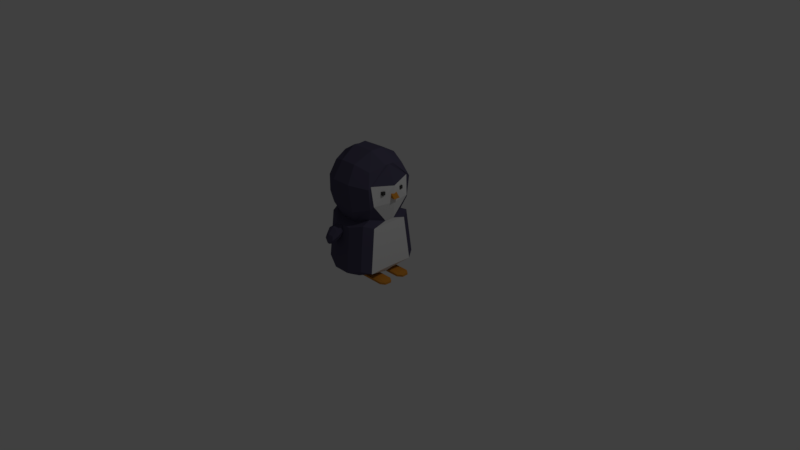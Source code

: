 # Source: penguin.blend  (saved by Blender 2.78.0; exported with 4.5.12 LTS)
import bpy
from mathutils import Matrix  # noqa: F401  (used for matrix-valued properties, if any)

bpy.ops.wm.read_factory_settings(use_empty=True)
scene = bpy.context.scene
scene.name = 'Scene'

# ---- collections
col_collection_1 = bpy.data.collections.new('Collection 1'); scene.collection.children.link(col_collection_1)
col_collection_3 = bpy.data.collections.new('Collection 3'); scene.collection.children.link(col_collection_3)

# ---- materials (node trees are filled in below, after node groups)
mat_material = bpy.data.materials.new('Material')
mat_material.alpha_threshold = 0.0
mat_material.use_transparent_shadow = False
mat_material.diffuse_color = (0.08526, 0.0777, 0.1329, 1.0)
mat_material.roughness = 0.5
mat_material.line_color = (0.0, 0.0, 0.0, 1.0)
mat_material_001 = bpy.data.materials.new('Material.001')
mat_material_001.alpha_threshold = 0.0
mat_material_001.use_transparent_shadow = False
mat_material_001.diffuse_color = (0.6738, 0.2744, 0.03611, 1.0)
mat_material_001.roughness = 0.5
mat_material_002 = bpy.data.materials.new('Material.002')
mat_material_002.alpha_threshold = 0.0
mat_material_002.use_transparent_shadow = False
mat_material_002.roughness = 0.5
mat_material_003 = bpy.data.materials.new('Material.003')
mat_material_003.alpha_threshold = 0.0
mat_material_003.use_transparent_shadow = False
mat_material_003.diffuse_color = (0.00637, 0.00637, 0.00637, 1.0)
mat_material_003.roughness = 0.5
mat_material_005 = bpy.data.materials.new('Material.005')
mat_material_005.alpha_threshold = 0.0
mat_material_005.use_transparent_shadow = False
mat_material_005.diffuse_color = (0.0578, 0.0578, 0.0578, 1.0)
mat_material_005.roughness = 0.5
mat_material_004 = bpy.data.materials.new('Material.004')
mat_material_004.alpha_threshold = 0.0
mat_material_004.use_transparent_shadow = False
mat_material_004.diffuse_color = (0.058, 0.058, 0.058, 1.0)
mat_material_004.roughness = 0.5

# ---- material node trees

# ---- world
world_world = bpy.data.worlds.new('World'); scene.world = world_world
world_world.color = (0.05088, 0.05088, 0.05088)
world_world.use_sun_shadow = False
world_world.sun_shadow_jitter_overblur = 0.0
world_world.cycles.sampling_method = 'MANUAL'

# ---- cameras
cam_camera = bpy.data.cameras.new('Camera')
cam_camera.clip_end = 100.0
cam_camera.lens = 35.0
cam_camera.sensor_width = 32.0
cam_camera.sensor_height = 18.0
cam_camera.ortho_scale = 7.314
cam_camera.dof.focus_distance = 0.0
cam_camera.dof.aperture_fstop = 128.0

# ---- lights
light_lamp = bpy.data.lights.new('Lamp', 'POINT')
light_lamp.transmission_factor = 0.0
light_lamp.cutoff_distance = 30.0
light_lamp.energy = 100.0
light_lamp.shadow_buffer_clip_start = 1.001
light_lamp.shadow_soft_size = 0.1
light_lamp.shadow_maximum_resolution = 0.006
light_lamp.use_absolute_resolution = True

# ---- meshes
me_cube = bpy.data.meshes.new('Cube')
me_cube.from_pydata([(0.5092, 0.3967, -0.6249), (-0.4137, 0.3943, -0.6173), (0.5311, 0.3967, 0.3316), (-0.4137, 0.3943, 0.325), (0.6249, 0.102, -0.6916), (0.2216, 0.4919, -0.7201), (-0.1159, 0.4919, -0.7201), (0.6095, 0.4611, -0.3684), (0.6249, 0.5066, 0.05058), (-0.5075, 0.08943, -0.7111), (-0.5075, 0.4881, -0.3124), (-0.5075, 0.4881, 0.02011), (0.6263, 0.08725, 0.4268), (0.2216, 0.4919, 0.4268), (-0.1159, 0.4919, 0.4268), (-0.5075, 0.08943, 0.4188), (0.2614, 0.6838, 0.08609), (-0.1558, 0.6838, 0.08609), (0.2992, 0.6382, -0.4608), (-0.1558, 0.6838, -0.3793), (-0.6965, 0.1287, -0.3754), (-0.6965, 0.1287, 0.08311), (0.6559, 0.4113, -0.3069), (0.6143, 0.4422, 0.09304), (0.2855, 0.1271, 0.6187), (-0.1799, 0.1271, 0.6187), (0.6249, 0.0, -0.6916), (-0.5075, 0.0, -0.7111), (0.6263, 0.0, 0.4268), (-0.5075, 0.0, 0.4188), (-0.6965, 0.0, -0.3754), (-0.6965, 0.0, 0.08311), (0.7556, 0.0, -0.2971), (0.766, 0.0, 0.041), (0.2855, 0.0, 0.6187), (-0.1718, 0.0, 0.6078), (0.502, 0.2713, -1.808), (0.4834, 0.3688, -0.7151), (-0.5197, 0.5306, -1.7), (0.5389, 0.6621, -1.618), (0.6512, 0.0, -1.675), (0.6546, 0.4882, -1.685), (-0.08622, 0.7573, -1.714), (0.615, 0.0, -0.7658), (0.2513, 0.7573, -1.714), (0.5027, 0.5537, -0.7091), (-0.4202, 0.4986, -0.7016), (0.6184, 0.3798, -0.7759), (0.2151, 0.6489, -0.8043), (-0.1224, 0.6489, -0.8043), (-0.514, 0.3673, -0.7953), (0.6215, 0.0, -0.6816), (-0.514, 0.0, -0.7953), (0.4986, 0.0, -1.843), (0.3863, 0.5661, -1.786), (0.5124, 0.0, -1.852), (-0.2453, 0.0, -1.892), (-0.6429, 0.3906, -1.831), (0.109, 0.0, -1.88), (0.09864, 0.5404, -1.881), (-0.7246, 0.0, -1.761), (-0.2389, 0.5404, -1.881), (0.3967, 0.0, -1.892), (0.509, 0.0, -1.842), (-0.1389, 0.6569, -1.002), (-0.1389, 0.6569, -0.8317), (-0.1753, 0.8795, -1.138), (-0.1792, 0.8695, -0.9901), (0.03131, 0.6569, -1.002), (0.03131, 0.6569, -0.8317), (-0.02337, 0.8735, -1.144), (-0.008945, 0.8695, -0.9901), (-0.1983, 0.7844, -1.062), (-0.158, 0.6377, -0.9168), (-0.1983, 0.7844, -0.8924), (-0.1983, 0.8887, -1.075), (-0.0919, 0.8948, -1.171), (-0.09406, 0.8887, -0.971), (0.01018, 0.8887, -1.075), (0.01018, 0.7844, -1.101), (0.01018, 0.7844, -0.8924), (0.05044, 0.6377, -0.9168), (-0.0538, 0.6377, -1.021), (-0.0538, 0.6377, -0.8125), (-0.09406, 0.7844, -0.8492), (-0.09406, 0.7844, -1.105), (-0.0538, 0.5946, -0.9168), (0.05336, 0.7844, -0.9966), (-0.09769, 0.9251, -1.14), (-0.2415, 0.7844, -0.9966), (0.6249, 0.0, -1.012), (0.6324, 0.4215, -1.126), (0.4402, 0.2701, -1.859), (0.4414, 0.1418, -1.859), (0.2777, 0.1435, -1.859), (0.8183, 0.2918, -1.922), (0.8167, 0.2921, -1.88), (0.8269, 0.1488, -1.88), (0.8269, 0.1589, -1.922), (0.2683, 0.2776, -1.859), (0.1761, 0.08514, -1.923), (0.1761, 0.08514, -1.88), (0.1761, 0.351, -1.923), (0.1761, 0.351, -1.88), (0.7325, 0.08514, -1.922), (0.7325, 0.08514, -1.88), (0.7325, 0.351, -1.922), (0.7325, 0.351, -1.88), (0.738, -0.06573, -0.1984), (0.738, -0.06573, -0.1018), (0.738, 0.0, -0.1984), (0.738, 0.0, -0.1018), (0.8346, -0.06573, -0.1984), (0.7403, -0.06573, -0.1018), (0.8346, 0.0, -0.1984), (0.7403, 0.0, -0.1018)], [], [(21, 15, 3, 11), (19, 6, 1, 10), (14, 17, 11, 3), (17, 19, 10, 11), (2, 8, 16, 13), (13, 16, 17, 14), (8, 7, 18, 16), (16, 18, 19, 17), (7, 0, 5, 18), (18, 5, 6, 19), (9, 20, 10, 1), (20, 21, 11, 10), (27, 30, 20, 9), (30, 31, 21, 20), (31, 29, 15, 21), (0, 7, 22, 4), (7, 8, 23, 22), (8, 2, 12, 23), (2, 13, 24, 12), (13, 14, 25, 24), (14, 3, 15, 25), (25, 15, 29, 35), (24, 25, 35, 34), (12, 24, 34, 28), (23, 12, 28, 33), (22, 23, 33, 32), (4, 22, 32, 26), (6, 5, 48, 49), (1, 6, 49, 46), (5, 0, 45, 48), (0, 4, 47, 45), (45, 47, 91, 41, 39), (38, 42, 61, 57), (47, 43, 90, 91), (44, 39, 54, 59), (9, 1, 46, 50), (47, 4, 51, 43), (27, 9, 50, 52), (39, 41, 36, 54), (48, 45, 39, 44), (50, 46, 38, 57), (42, 44, 59, 61), (41, 40, 53, 36), (49, 48, 44, 42), (59, 54, 62, 58), (46, 49, 42, 38), (57, 61, 56, 60), (36, 53, 63, 55), (54, 36, 55, 62), (61, 59, 58, 56), (52, 50, 57, 60), (89, 74, 67, 75), (88, 77, 71, 78), (87, 80, 69, 81), (86, 83, 65, 73), (85, 79, 68, 82), (84, 74, 65, 83), (80, 84, 83, 69), (71, 77, 84, 80), (77, 67, 74, 84), (72, 85, 82, 64), (66, 76, 85, 72), (76, 70, 79, 85), (82, 86, 73, 64), (68, 81, 86, 82), (81, 69, 83, 86), (79, 87, 81, 68), (70, 78, 87, 79), (78, 71, 80, 87), (76, 88, 78, 70), (66, 75, 88, 76), (75, 67, 77, 88), (72, 89, 75, 66), (64, 73, 89, 72), (73, 65, 74, 89), (91, 90, 40, 41), (99, 94, 93, 92), (98, 97, 105, 104), (105, 93, 94, 99, 103, 101), (95, 96, 97, 98), (100, 101, 103, 102), (102, 103, 107, 106), (106, 107, 96, 95), (104, 105, 101, 100), (102, 106, 95, 98, 104, 100), (107, 103, 99, 92, 93, 105, 97, 96), (108, 109, 111, 110), (110, 111, 115, 114), (114, 115, 113, 112), (112, 113, 109, 108), (110, 114, 112, 108), (115, 111, 109, 113)])
me_cube.polygons.foreach_set('material_index', [0, 0, 0, 0, 0, 0, 0, 0, 0, 0, 0, 0, 0, 0, 0, 0, 0, 0, 0, 0, 0, 0, 0, 0, 0, 2, 2, 0, 0, 0, 0, 0, 0, 2, 0, 0, 2, 0, 0, 0, 0, 0, 2, 0, 0, 0, 0, 2, 0, 0, 0, 0, 0, 0, 0, 0, 0, 0, 0, 0, 0, 0, 0, 0, 0, 0, 0, 0, 0, 0, 0, 0, 0, 0, 0, 2, 1, 1, 1, 1, 1, 1, 1, 1, 1, 1, 1, 1, 1, 1, 1, 1])
me_cube.materials.append(mat_material)
me_cube.materials.append(mat_material_001)
me_cube.materials.append(mat_material_002)
me_cube.materials.append(mat_material_003)
me_cube.use_remesh_preserve_volume = False
me_cube.use_remesh_preserve_attributes = False
me_cube.use_mirror_vertex_groups = False
me_cube.update()
me_cube_002 = bpy.data.meshes.new('Cube.002')
me_cube_002.from_pydata([(-0.02, -0.02, -0.02), (-0.02, -0.02, 0.02), (-0.02, 0.02, -0.02), (-0.02, 0.02, 0.02), (0.02, -0.02, -0.02), (0.02, -0.02, 0.02), (0.02, 0.02, -0.02), (0.02, 0.02, 0.02)], [], [(0, 1, 3, 2), (2, 3, 7, 6), (6, 7, 5, 4), (4, 5, 1, 0), (2, 6, 4, 0), (7, 3, 1, 5)])
me_cube_002.materials.append(mat_material_005)
me_cube_002.use_remesh_preserve_volume = False
me_cube_002.use_remesh_preserve_attributes = False
me_cube_002.use_mirror_vertex_groups = False
me_cube_002.update()
me_cube_001 = bpy.data.meshes.new('Cube.001')
me_cube_001.from_pydata([(-0.02, -0.02, -0.02), (-0.02, -0.02, 0.02), (-0.02, 0.02, -0.02), (-0.02, 0.02, 0.02), (0.02, -0.02, -0.02), (0.02, -0.02, 0.02), (0.02, 0.02, -0.02), (0.02, 0.02, 0.02)], [], [(0, 1, 3, 2), (2, 3, 7, 6), (6, 7, 5, 4), (4, 5, 1, 0), (2, 6, 4, 0), (7, 3, 1, 5)])
me_cube_001.materials.append(mat_material_004)
me_cube_001.use_remesh_preserve_volume = False
me_cube_001.use_remesh_preserve_attributes = False
me_cube_001.use_mirror_vertex_groups = False
me_cube_001.update()

# ---- objects
ob_cube = bpy.data.objects.new('Cube', me_cube)
ob_lamp = bpy.data.objects.new('Lamp', light_lamp)
ob_camera = bpy.data.objects.new('Camera', cam_camera)
ob_cube_002 = bpy.data.objects.new('Cube.002', me_cube_002)
ob_cube_001 = bpy.data.objects.new('Cube.001', me_cube_001)

# ---- transforms, parenting, visibility, modifiers, constraints
ob_cube.location = (0.03627, -0.003948, 1.196)
ob_cube.scale = (0.6211, 0.6211, 0.6211)
ob_cube.lock_rotations_4d = False
ob_cube.empty_display_type = 'ARROWS'
ob_cube.lineart.crease_threshold = 0.0
_m = ob_cube.modifiers.new('Mirror', 'MIRROR')
_m.use_axis = (False, True, False)
_m.use_clip = True
_m.use_mirror_merge = False
ob_lamp.location = (4.054, 0.6891, 5.762)
ob_lamp.rotation_euler = (0.6503, 0.05522, 1.866)
ob_lamp.scale = (0.9171, 0.9171, 0.9171)
ob_lamp.lock_rotations_4d = False
ob_lamp.empty_display_type = 'ARROWS'
ob_lamp.color = (0.0, 0.0, 0.0, 0.0)
ob_lamp.lineart.crease_threshold = 0.0
ob_camera.location = (7.177, -6.201, 5.249)
ob_camera.rotation_euler = (1.109, 0.0, 0.8149)
ob_camera.scale = (0.9171, 0.9171, 0.9171)
ob_camera.lock_rotations_4d = False
ob_camera.empty_display_type = 'ARROWS'
ob_camera.color = (0.0, 0.0, 0.0, 0.0)
ob_camera.display_type = 'WIRE'
ob_camera.lineart.crease_threshold = 0.0
ob_cube_002.location = (0.4704, 0.1235, 1.154)
ob_cube_002.lineart.crease_threshold = 0.0
ob_cube_001.location = (0.475, -0.1488, 1.155)
ob_cube_001.lineart.crease_threshold = 0.0

# ---- collection membership
col_collection_1.objects.link(ob_cube)
col_collection_1.objects.link(ob_lamp)
col_collection_1.objects.link(ob_camera)
col_collection_3.objects.link(ob_cube_002)
col_collection_3.objects.link(ob_cube_001)

# ---- scene / render settings (as saved in the file)
scene.camera = ob_camera
scene.frame_start = 1; scene.frame_end = 250; scene.frame_set(1)
scene.render.engine = 'BLENDER_EEVEE_NEXT'
scene.render.resolution_percentage = 50
scene.render.dither_intensity = 0.0
scene.cycles.use_denoising = False
scene.cycles.samples = 128
scene.cycles.sampling_pattern = 'TABULATED_SOBOL'
scene.cycles.light_sampling_threshold = 0.0
scene.cycles.use_adaptive_sampling = False
scene.cycles.use_light_tree = False
scene.cycles.blur_glossy = 0.0
scene.cycles.sample_clamp_indirect = 0.0
scene.view_settings.view_transform = 'Standard'
bpy.context.view_layer.update()
